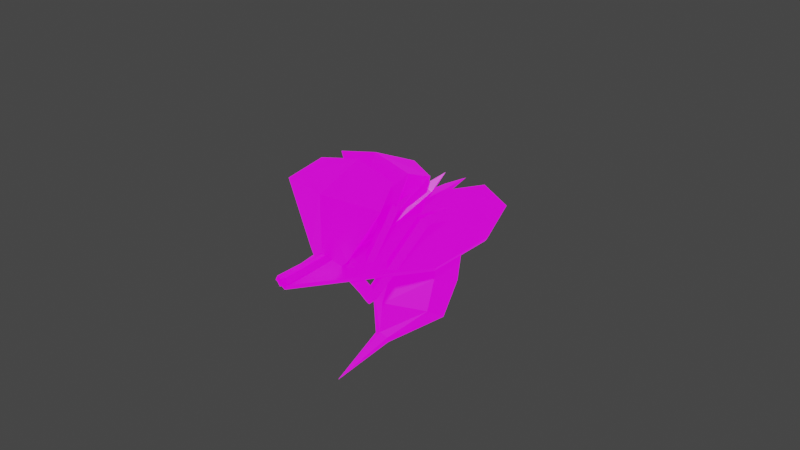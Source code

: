 # Source: wasp_anim.blend  (saved by Blender 3.1.7; exported with 4.5.12 LTS)
import bpy
from mathutils import Matrix  # noqa: F401  (used for matrix-valued properties, if any)

bpy.ops.wm.read_factory_settings(use_empty=True)
scene = bpy.context.scene
scene.name = 'Scene'

# ---- collections
col_collection = bpy.data.collections.new('Collection'); scene.collection.children.link(col_collection)

# ---- images (referenced by path relative to the original .blend; pixels are not part of the script)
import os
ASSET_DIR = os.environ.get("B2B_ASSET_DIR", "")  # directory of the original .blend (textures are referenced by path, not embedded)
HERE = os.path.dirname(os.path.abspath(__file__))  # packed textures are extracted next to this script under _unpacked/

def load_image(name, relpath, width, height, colorspace="sRGB"):
    """Load a texture the original file referenced (path relative to the .blend, or extracted next to this script)."""
    p = next((c for c in (os.path.join(HERE, relpath), os.path.join(ASSET_DIR, relpath)) if relpath and os.path.exists(c)), "")
    if p:
        img = bpy.data.images.load(p, check_existing=True)
        img.name = name
    else:  # same state as the original file: an image datablock whose file is absent (Cycles renders it pink)
        img = bpy.data.images.new(name, width, height)
        img.source = "FILE"
        img.filepath = "//" + (relpath or name)
    img.colorspace_settings.name = colorspace
    return img
img_wasp = load_image('wasp', 'wasp.png', 1024, 1024, 'sRGB')

# ---- materials (node trees are filled in below, after node groups)
mat_wasp = bpy.data.materials.new('wasp')
mat_wasp.alpha_threshold = 0.0
mat_wasp.use_transparent_shadow = False
mat_wasp.line_color = (0.0, 0.0, 0.0, 1.0)

# ---- material node trees
mat_wasp.use_nodes = True; mat_wasp.node_tree.nodes.clear()
_N = mat_wasp.node_tree.nodes; _L = mat_wasp.node_tree.links
n0 = _N.new('ShaderNodeOutputMaterial'); n0.name = 'Material Output'; n0.location = (300, 300)
n1 = _N.new('ShaderNodeBsdfPrincipled'); n1.name = 'Principled BSDF'; n1.location = (10, 300)
n1.distribution = 'GGX'
n1.subsurface_method = 'RANDOM_WALK_SKIN'
n1.inputs[0].default_value = (0.0, 0.0, 0.0, 1.0)
n1.inputs[2].default_value = 0.4
n1.inputs[3].default_value = 1.45
n1.inputs[28].default_value = 1.0
n2 = _N.new('ShaderNodeTexImage'); n2.name = 'Image Texture'; n2.location = (-280, -100)
n2.image = img_wasp
_L.new(n1.outputs[0], n0.inputs[0])
_L.new(n2.outputs[0], n1.inputs[27])
n0.is_active_output = True

# ---- world
world_world = bpy.data.worlds.new('World'); scene.world = world_world
world_world.use_nodes = True; world_world.node_tree.nodes.clear()
_N = world_world.node_tree.nodes; _L = world_world.node_tree.links
n0 = _N.new('ShaderNodeOutputWorld'); n0.name = 'World Output'; n0.location = (300, 300)
n1 = _N.new('ShaderNodeBackground'); n1.name = 'Background'; n1.location = (10, 300)
n1.inputs[0].default_value = (0.05088, 0.05088, 0.05088, 1.0)
_L.new(n1.outputs[0], n0.inputs[0])
n0.is_active_output = True
world_world.color = (0.05088, 0.05088, 0.05088)
world_world.use_sun_shadow = False
world_world.sun_shadow_jitter_overblur = 0.0

# ---- meshes
me_cube_001 = bpy.data.meshes.new('Cube.001')
me_cube_001.from_pydata([(0.1816, -0.2497, 0.192), (0.06774, -0.278, -0.005328), (0.1386, -0.143, 0.2375), (0.06987, -0.1872, 0.04469), (0.01539, -0.1153, 0.08271), (0.03037, -0.1137, 0.1258), (0.04684, -0.05515, 0.02367), (0.1309, -0.05934, 0.2342), (0.03238, 0.003656, 0.04869), (0.09445, 0.09508, 0.1607), (0.005689, 0.1483, -0.056), (0.006216, 0.1625, -0.04511), (-0.008241, -0.1905, 0.01646), (-0.008241, -0.3084, 0.2134), (-0.008241, -0.1324, 0.2702), (-0.008241, -0.3073, -0.08206), (-0.008241, -0.1169, 0.06193), (-0.008241, -0.1131, 0.1461), (-0.008241, -0.06287, -0.01889), (-0.008241, -0.05264, 0.2657), (-0.008241, -0.0006338, 0.01517), (-0.008241, 0.1395, 0.1719), (-0.008241, 0.1392, -0.06458), (-0.008241, 0.1744, -0.04063), (0.1209, 0.2446, -0.1318), (0.1093, 0.1262, -0.1099), (-0.008241, 0.3194, -0.1293), (-0.008241, 0.03414, -0.1188), (0.1246, 0.1401, -0.3763), (0.1132, 0.06416, -0.3238), (-0.008241, 0.17, -0.4703), (-0.008241, -0.02598, -0.2966), (0.01503, -0.02437, -0.443), (0.01792, -0.03104, -0.4207), (-0.008241, -0.02219, -0.4605), (-0.008241, -0.04049, -0.4046), (-0.008241, -0.2536, -0.486), (-0.008241, 0.01172, -0.2076), (-0.008241, 0.296, -0.2989), (0.1227, 0.2182, -0.2659), (0.1113, 0.1028, -0.2167), (-0.1981, -0.2497, 0.192), (-0.08423, -0.278, -0.005328), (-0.1551, -0.143, 0.2375), (-0.08635, -0.1872, 0.04469), (-0.03187, -0.1153, 0.08271), (-0.04685, -0.1137, 0.1258), (-0.06332, -0.05515, 0.02367), (-0.1474, -0.05934, 0.2342), (-0.04886, 0.003656, 0.04869), (-0.1109, 0.09508, 0.1607), (-0.02217, 0.1483, -0.056), (-0.0227, 0.1625, -0.04511), (-0.1373, 0.2446, -0.1318), (-0.1258, 0.1262, -0.1099), (-0.1411, 0.1401, -0.3763), (-0.1297, 0.06416, -0.3238), (-0.03151, -0.02437, -0.443), (-0.0344, -0.03104, -0.4207), (-0.1392, 0.2182, -0.2659), (-0.1278, 0.1028, -0.2167)], [], [(3, 2, 0, 1), (14, 2, 5, 17), (2, 3, 4, 5), (7, 6, 8, 9), (5, 4, 6, 7), (17, 5, 7, 19), (21, 9, 11, 23), (19, 7, 9, 21), (11, 10, 25, 24), (9, 8, 10, 11), (8, 20, 22, 10), (6, 18, 20, 8), (4, 16, 18, 6), (1, 0, 13, 15), (3, 1, 15, 12), (3, 12, 16, 4), (0, 2, 14, 13), (38, 39, 28, 30), (10, 22, 27, 25), (23, 11, 24, 26), (28, 29, 33, 32), (40, 37, 31, 29), (39, 40, 29, 28), (33, 35, 36), (30, 28, 32, 34), (29, 31, 35, 33), (25, 27, 37, 40), (32, 33, 36), (34, 32, 36), (24, 25, 40, 39), (26, 24, 39, 38), (44, 42, 41, 43), (14, 17, 46, 43), (43, 46, 45, 44), (48, 50, 49, 47), (46, 48, 47, 45), (17, 19, 48, 46), (21, 23, 52, 50), (19, 21, 50, 48), (52, 53, 54, 51), (50, 52, 51, 49), (49, 51, 22, 20), (47, 49, 20, 18), (45, 47, 18, 16), (42, 15, 13, 41), (44, 12, 15, 42), (44, 45, 16, 12), (41, 13, 14, 43), (38, 30, 55, 59), (51, 54, 27, 22), (23, 26, 53, 52), (55, 57, 58, 56), (60, 56, 31, 37), (59, 55, 56, 60), (58, 36, 35), (30, 34, 57, 55), (56, 58, 35, 31), (54, 60, 37, 27), (57, 36, 58), (34, 36, 57), (53, 59, 60, 54), (26, 38, 59, 53)])
_uv = me_cube_001.uv_layers.new(name='UVMap')
_uv.uv.foreach_set('vector', [0.9036, 0.7016, 0.8807, 0.5195, 0.9844, 0.5508, 0.9792, 0.752, 0.7489, 0.5322, 0.8807, 0.5195, 0.8194, 0.6439, 0.7816, 0.6374, 0.8807, 0.5195, 0.9036, 0.7016, 0.8196, 0.6839, 0.8194, 0.6439, 0.6895, 0.2869, 0.7589, 0.4454, 0.7102, 0.4566, 0.6084, 0.3928, 0.7859, 0.3588, 0.8002, 0.3906, 0.7589, 0.4454, 0.6895, 0.2869, 0.8119, 0.3379, 0.7859, 0.3588, 0.6895, 0.2869, 0.7874, 0.2386, 0.5319, 0.432, 0.6084, 0.3928, 0.6251, 0.5705, 0.6113, 0.576, 0.5938, 0.2345, 0.6895, 0.2869, 0.6084, 0.3928, 0.5232, 0.3816, 0.02878, 0.1648, 0.03932, 0.1503, 0.1749, 0.1595, 0.1634, 0.2798, 0.6084, 0.3928, 0.7102, 0.4566, 0.6382, 0.5742, 0.6251, 0.5705, 0.7102, 0.4566, 0.7278, 0.5008, 0.6506, 0.5815, 0.6382, 0.5742, 0.7589, 0.4454, 0.779, 0.495, 0.7278, 0.5008, 0.7102, 0.4566, 0.8002, 0.3906, 0.8173, 0.4075, 0.8, 0.4797, 0.7589, 0.4454, 0.4025, 0.6314, 0.1653, 0.6863, 0.2076, 0.4784, 0.5062, 0.5734, 0.9036, 0.7016, 0.9792, 0.752, 0.9844, 0.85, 0.8773, 0.7697, 0.9036, 0.7016, 0.8637, 0.7627, 0.8094, 0.7097, 0.8196, 0.6839, 0.1653, 0.6863, 0.04069, 0.6453, 0.01172, 0.4878, 0.2076, 0.4784, 0.3021, 0.4453, 0.2737, 0.292, 0.3713, 0.2626, 0.4735, 0.3928, 0.03932, 0.1503, 0.03719, 0.1316, 0.1232, 0.0191, 0.1749, 0.1595, 0.0112, 0.1729, 0.02878, 0.1648, 0.1634, 0.2798, 0.03144, 0.3496, 0.3713, 0.2626, 0.3416, 0.1745, 0.484, 0.08955, 0.504, 0.1018, 0.2583, 0.167, 0.2772, 0.01761, 0.343, 0.02078, 0.3416, 0.1745, 0.2737, 0.292, 0.2583, 0.167, 0.3416, 0.1745, 0.3713, 0.2626, 0.7501, 0.7211, 0.7278, 0.755, 0.4748, 0.6211, 0.5332, 0.2972, 0.3713, 0.2626, 0.504, 0.1018, 0.5332, 0.1049, 0.3416, 0.1745, 0.3751, 0.02448, 0.4788, 0.05771, 0.484, 0.08955, 0.1749, 0.1595, 0.2115, 0.01443, 0.2773, 0.01761, 0.2583, 0.167, 0.7599, 0.6933, 0.7501, 0.7211, 0.4748, 0.6211, 0.7647, 0.6569, 0.7599, 0.6933, 0.4748, 0.6211, 0.1634, 0.2798, 0.1749, 0.1595, 0.2583, 0.167, 0.2737, 0.292, 0.1299, 0.4253, 0.1634, 0.2798, 0.2737, 0.292, 0.2739, 0.4479, 0.9036, 0.7016, 0.9792, 0.752, 0.9844, 0.5508, 0.8807, 0.5195, 0.7489, 0.5322, 0.7816, 0.6374, 0.8194, 0.6439, 0.8807, 0.5195, 0.8807, 0.5195, 0.8194, 0.6439, 0.8196, 0.6839, 0.9036, 0.7016, 0.6895, 0.2869, 0.6084, 0.3928, 0.7102, 0.4566, 0.7589, 0.4454, 0.7859, 0.3588, 0.6895, 0.2869, 0.7589, 0.4454, 0.8002, 0.3906, 0.8119, 0.3379, 0.7874, 0.2386, 0.6895, 0.2869, 0.7859, 0.3588, 0.5319, 0.432, 0.6113, 0.576, 0.6251, 0.5705, 0.6084, 0.3928, 0.5938, 0.2345, 0.5232, 0.3816, 0.6084, 0.3928, 0.6895, 0.2869, 0.02878, 0.1648, 0.1634, 0.2798, 0.1749, 0.1595, 0.03932, 0.1503, 0.6084, 0.3928, 0.6251, 0.5705, 0.6382, 0.5742, 0.7102, 0.4566, 0.7102, 0.4566, 0.6382, 0.5742, 0.6506, 0.5815, 0.7278, 0.5008, 0.7589, 0.4454, 0.7102, 0.4566, 0.7278, 0.5008, 0.779, 0.495, 0.8002, 0.3906, 0.7589, 0.4454, 0.8, 0.4797, 0.8173, 0.4075, 0.4025, 0.6314, 0.5062, 0.5734, 0.2076, 0.4784, 0.1653, 0.6863, 0.9036, 0.7016, 0.8773, 0.7697, 0.9844, 0.85, 0.9792, 0.752, 0.9036, 0.7016, 0.8196, 0.6839, 0.8094, 0.7097, 0.8637, 0.7627, 0.1653, 0.6863, 0.2076, 0.4784, 0.01172, 0.4878, 0.04069, 0.6453, 0.3021, 0.4453, 0.4735, 0.3928, 0.3713, 0.2626, 0.2737, 0.292, 0.03932, 0.1503, 0.1749, 0.1595, 0.1232, 0.0191, 0.03719, 0.1316, 0.0112, 0.1729, 0.03144, 0.3496, 0.1634, 0.2798, 0.02878, 0.1648, 0.3713, 0.2626, 0.504, 0.1018, 0.484, 0.08955, 0.3416, 0.1745, 0.2583, 0.167, 0.3416, 0.1745, 0.343, 0.02078, 0.2772, 0.01761, 0.2737, 0.292, 0.3713, 0.2626, 0.3416, 0.1745, 0.2583, 0.167, 0.7501, 0.7211, 0.4748, 0.6211, 0.7278, 0.755, 0.5332, 0.2972, 0.5332, 0.1049, 0.504, 0.1018, 0.3713, 0.2626, 0.3416, 0.1745, 0.484, 0.08955, 0.4788, 0.05771, 0.3751, 0.02448, 0.1749, 0.1595, 0.2583, 0.167, 0.2773, 0.01761, 0.2115, 0.01443, 0.7599, 0.6933, 0.4748, 0.6211, 0.7501, 0.7211, 0.7647, 0.6569, 0.4748, 0.6211, 0.7599, 0.6933, 0.1634, 0.2798, 0.2737, 0.292, 0.2583, 0.167, 0.1749, 0.1595, 0.1299, 0.4253, 0.2739, 0.4479, 0.2737, 0.292, 0.1634, 0.2798])
me_cube_001.materials.append(mat_wasp)
me_cube_001.use_remesh_preserve_volume = False
me_cube_001.use_remesh_preserve_attributes = False
me_cube_001.use_mirror_vertex_groups = False
me_cube_001.update()
me_cube_007 = bpy.data.meshes.new('Cube.007')
me_cube_007.from_pydata([(0.05194, -0.276, 0.1845), (0.03594, -0.2552, 0.2177), (0.08555, -0.2502, 0.1845), (0.06954, -0.2294, 0.2177), (0.1045, -0.3386, 0.3191), (0.09264, -0.3232, 0.3498), (0.1323, -0.3172, 0.3191), (0.1205, -0.3018, 0.3498), (0.2088, -0.4756, 0.3806), (0.197, -0.4602, 0.4113), (0.2367, -0.4542, 0.3806), (0.2248, -0.4388, 0.4113), (0.2697, -0.5277, 0.3981)], [], [(1, 0, 4, 5), (0, 2, 6, 4), (3, 1, 5, 7), (2, 3, 7, 6), (6, 7, 11, 10), (5, 4, 8, 9), (4, 6, 10, 8), (7, 5, 9, 11), (9, 8, 12), (8, 10, 12), (11, 9, 12), (10, 11, 12)])
_uv = me_cube_007.uv_layers.new(name='UVMap')
_uv.uv.foreach_set('vector', [0.06261, 0.46, 0.03727, 0.4683, 0.04125, 0.3693, 0.06213, 0.3599, 0.03727, 0.4683, 0.01066, 0.4666, 0.01917, 0.3679, 0.04125, 0.3693, 0.08926, 0.4593, 0.06261, 0.46, 0.06213, 0.3599, 0.08424, 0.3593, 0.115, 0.4661, 0.08926, 0.4593, 0.08424, 0.3593, 0.1056, 0.3675, 0.5119, 0.4315, 0.5187, 0.4538, 0.4146, 0.4605, 0.4054, 0.4418, 0.5199, 0.4765, 0.516, 0.4976, 0.4087, 0.5019, 0.412, 0.4808, 0.516, 0.4976, 0.5169, 0.5183, 0.4091, 0.5226, 0.4087, 0.5019, 0.5187, 0.4538, 0.5199, 0.4765, 0.412, 0.4808, 0.4146, 0.4605, 0.412, 0.4808, 0.4087, 0.5019, 0.3616, 0.5114, 0.4087, 0.5019, 0.4091, 0.5226, 0.3616, 0.5114, 0.4146, 0.4605, 0.412, 0.4808, 0.3556, 0.4547, 0.4054, 0.4418, 0.4146, 0.4605, 0.3556, 0.4547])
me_cube_007.materials.append(mat_wasp)
me_cube_007.use_remesh_preserve_volume = False
me_cube_007.use_remesh_preserve_attributes = False
me_cube_007.use_mirror_vertex_groups = False
me_cube_007.update()
me_cube_008 = bpy.data.meshes.new('Cube.008')
me_cube_008.from_pydata([(0.02139, -0.06072, 0.01701), (0.01662, -0.06078, 0.05306), (0.02131, -0.03002, 0.01707), (0.01653, -0.03009, 0.05312), (0.114, -0.05794, 0.06758), (0.09611, -0.05799, 0.09432), (0.1139, -0.03247, 0.06758), (0.09602, -0.03252, 0.09432), (0.1348, -0.05787, 0.08847), (0.119, -0.05792, 0.1084), (0.1347, -0.0324, 0.08847), (0.1189, -0.03245, 0.1084), (0.1635, -0.05777, -0.1454), (0.1634, -0.0323, -0.1454), (0.1877, -0.05768, -0.1263), (0.1876, -0.03222, -0.1263), (0.2328, -0.04488, -0.1997)], [], [(1, 0, 4, 5), (6, 7, 11, 10), (0, 2, 6, 4), (3, 1, 5, 7), (2, 3, 7, 6), (10, 11, 9, 8), (5, 4, 8, 9), (10, 8, 14, 15), (7, 5, 9, 11), (14, 12, 16), (8, 4, 12, 14), (4, 6, 13, 12), (6, 10, 15, 13), (15, 14, 16), (13, 15, 16), (12, 13, 16)])
_uv = me_cube_008.uv_layers.new(name='UVMap')
_uv.uv.foreach_set('vector', [0.7069, 0.1898, 0.6491, 0.2024, 0.6637, 0.03938, 0.7119, 0.02333, 0.9909, 0.4144, 0.9958, 0.4532, 0.9578, 0.4637, 0.9557, 0.4295, 0.6491, 0.2024, 0.5903, 0.1953, 0.615, 0.03348, 0.6637, 0.03938, 0.7661, 0.1898, 0.7069, 0.1898, 0.7119, 0.02333, 0.761, 0.02333, 0.8239, 0.2024, 0.7661, 0.1898, 0.761, 0.02333, 0.8092, 0.03938, 0.9557, 0.4295, 0.9578, 0.4637, 0.9208, 0.4631, 0.9236, 0.43, 0.8842, 0.4528, 0.8887, 0.4152, 0.9236, 0.43, 0.9208, 0.4631, 0.9557, 0.4295, 0.9236, 0.43, 0.9189, 0.1288, 0.9558, 0.1255, 0.9572, 0.5024, 0.9201, 0.5018, 0.9208, 0.4631, 0.9578, 0.4637, 0.9189, 0.1288, 0.8799, 0.1188, 0.9174, 0.00539, 0.9236, 0.43, 0.8887, 0.4152, 0.8799, 0.1188, 0.9189, 0.1288, 0.8887, 0.4152, 0.8486, 0.416, 0.8457, 0.1106, 0.8799, 0.1188, 0.9909, 0.4144, 0.9557, 0.4295, 0.9558, 0.1255, 0.9958, 0.1071, 0.9558, 0.1255, 0.9189, 0.1288, 0.9174, 0.00539, 0.9958, 0.1071, 0.9558, 0.1255, 0.9174, 0.00539, 0.8799, 0.1188, 0.8457, 0.1106, 0.9174, 0.00539])
me_cube_008.materials.append(mat_wasp)
me_cube_008.use_remesh_preserve_volume = False
me_cube_008.use_remesh_preserve_attributes = False
me_cube_008.use_mirror_vertex_groups = False
me_cube_008.update()
me_cube_009 = bpy.data.meshes.new('Cube.009')
me_cube_009.from_pydata([(0.1852, -0.06246, 0.1404), (0.1864, -0.06174, 0.1612), (0.16, -0.02843, 0.1405), (0.1611, -0.02771, 0.1613), (0.5884, 0.2395, 0.1427), (0.5884, 0.2394, 0.1606), (0.4481, 0.4213, 0.1427), (0.4481, 0.4212, 0.1606), (0.809, 0.404, 0.1606), (0.809, 0.4041, 0.1427), (0.8654, 0.6469, 0.1517), (0.9276, 0.557, 0.1517), (0.6687, 0.5859, 0.1606), (0.6687, 0.586, 0.1427)], [], [(1, 0, 4, 5), (8, 9, 11), (0, 2, 6, 4), (3, 1, 5, 7), (2, 3, 7, 6), (5, 4, 9, 8), (6, 7, 12, 13), (13, 12, 10), (9, 13, 10, 11), (4, 6, 13, 9), (7, 5, 8, 12), (12, 8, 11, 10)])
_uv = me_cube_009.uv_layers.new(name='UVMap')
_uv.uv.foreach_set('vector', [0.9703, 0.9503, 0.9718, 0.992, 0.476, 0.9894, 0.476, 0.9536, 0.2051, 0.9559, 0.1926, 0.9894, 0.02024, 0.9066, 0.9698, 0.9503, 0.9696, 0.9085, 0.4798, 0.7294, 0.4765, 0.9559, 0.9698, 0.9087, 0.9703, 0.9503, 0.476, 0.9536, 0.4777, 0.7276, 0.9852, 0.8699, 0.9698, 0.9087, 0.4777, 0.7276, 0.4899, 0.694, 0.476, 0.9536, 0.4762, 0.9894, 0.2053, 0.9916, 0.2051, 0.9559, 0.4773, 0.6918, 0.4777, 0.7276, 0.2068, 0.7298, 0.2065, 0.6941, 0.1917, 0.6974, 0.2068, 0.7298, 0.01558, 0.7991, 0.205, 0.9563, 0.2083, 0.7298, 0.01626, 0.7979, 0.02017, 0.9057, 0.4765, 0.9559, 0.4798, 0.7294, 0.2083, 0.7298, 0.205, 0.9563, 0.4777, 0.7276, 0.476, 0.9536, 0.2051, 0.9559, 0.2068, 0.7298, 0.2068, 0.7298, 0.2051, 0.9559, 0.02024, 0.9066, 0.01558, 0.7991])
me_cube_009.materials.append(mat_wasp)
me_cube_009.use_remesh_preserve_volume = False
me_cube_009.use_remesh_preserve_attributes = False
me_cube_009.use_mirror_vertex_groups = False
me_cube_009.update()
me_cube_012 = bpy.data.meshes.new('Cube.012')
me_cube_012.from_pydata([(0.01364, -0.08985, 0.01117), (0.009132, -0.08826, 0.04722), (0.02417, -0.06102, 0.01123), (0.01966, -0.05943, 0.04729), (0.1015, -0.1193, 0.06174), (0.08468, -0.1131, 0.08848), (0.1102, -0.09534, 0.06174), (0.09341, -0.0892, 0.08848), (0.121, -0.1264, 0.08263), (0.1061, -0.121, 0.1026), (0.1297, -0.1024, 0.08263), (0.1149, -0.09703, 0.1026), (0.148, -0.1362, -0.1513), (0.1567, -0.1123, -0.1513), (0.1707, -0.1445, -0.1321), (0.1794, -0.1206, -0.1321), (0.2175, -0.1481, -0.2056)], [], [(1, 0, 4, 5), (6, 7, 11, 10), (0, 2, 6, 4), (3, 1, 5, 7), (2, 3, 7, 6), (10, 11, 9, 8), (5, 4, 8, 9), (10, 8, 14, 15), (7, 5, 9, 11), (14, 12, 16), (8, 4, 12, 14), (4, 6, 13, 12), (6, 10, 15, 13), (15, 14, 16), (13, 15, 16), (12, 13, 16)])
_uv = me_cube_012.uv_layers.new(name='UVMap')
_uv.uv.foreach_set('vector', [0.7069, 0.1898, 0.6491, 0.2024, 0.6637, 0.03938, 0.7119, 0.02333, 0.9909, 0.4144, 0.9958, 0.4532, 0.9578, 0.4637, 0.9557, 0.4295, 0.6491, 0.2024, 0.5903, 0.1953, 0.615, 0.03348, 0.6637, 0.03938, 0.7661, 0.1898, 0.7069, 0.1898, 0.7119, 0.02333, 0.761, 0.02333, 0.8239, 0.2024, 0.7661, 0.1898, 0.761, 0.02333, 0.8092, 0.03938, 0.9557, 0.4295, 0.9578, 0.4637, 0.9208, 0.4631, 0.9236, 0.43, 0.8842, 0.4528, 0.8887, 0.4152, 0.9236, 0.43, 0.9208, 0.4631, 0.9557, 0.4295, 0.9236, 0.43, 0.9189, 0.1288, 0.9558, 0.1255, 0.9572, 0.5024, 0.9201, 0.5018, 0.9208, 0.4631, 0.9578, 0.4637, 0.9189, 0.1288, 0.8799, 0.1188, 0.9174, 0.00539, 0.9236, 0.43, 0.8887, 0.4152, 0.8799, 0.1188, 0.9189, 0.1288, 0.8887, 0.4152, 0.8486, 0.416, 0.8457, 0.1106, 0.8799, 0.1188, 0.9909, 0.4144, 0.9557, 0.4295, 0.9558, 0.1255, 0.9958, 0.1071, 0.9558, 0.1255, 0.9189, 0.1288, 0.9174, 0.00539, 0.9958, 0.1071, 0.9558, 0.1255, 0.9174, 0.00539, 0.8799, 0.1188, 0.8457, 0.1106, 0.9174, 0.00539])
me_cube_012.materials.append(mat_wasp)
me_cube_012.use_remesh_preserve_volume = False
me_cube_012.use_remesh_preserve_attributes = False
me_cube_012.use_mirror_vertex_groups = False
me_cube_012.update()
me_cube_013 = bpy.data.meshes.new('Cube.013')
me_cube_013.from_pydata([(0.05398, -0.01699, 0.03537), (0.04906, -0.02011, 0.07932), (0.03427, 0.01481, 0.03544), (0.02935, 0.01169, 0.0794), (0.1484, 0.0451, 0.09702), (0.1298, 0.0336, 0.1296), (0.132, 0.07148, 0.09702), (0.1134, 0.05998, 0.1296), (0.1698, 0.05844, 0.1225), (0.1535, 0.04828, 0.1468), (0.1535, 0.08482, 0.1225), (0.1371, 0.07465, 0.1468), (0.1996, 0.0769, -0.1627), (0.1832, 0.1033, -0.1627), (0.2247, 0.09246, -0.1393), (0.2083, 0.1188, -0.1393), (0.2633, 0.1346, -0.2289)], [], [(1, 0, 4, 5), (6, 7, 11, 10), (0, 2, 6, 4), (3, 1, 5, 7), (2, 3, 7, 6), (10, 11, 9, 8), (5, 4, 8, 9), (10, 8, 14, 15), (7, 5, 9, 11), (14, 12, 16), (8, 4, 12, 14), (4, 6, 13, 12), (6, 10, 15, 13), (15, 14, 16), (13, 15, 16), (12, 13, 16)])
_uv = me_cube_013.uv_layers.new(name='UVMap')
_uv.uv.foreach_set('vector', [0.7069, 0.1898, 0.6491, 0.2024, 0.6637, 0.03938, 0.7119, 0.02333, 0.9909, 0.4144, 0.9958, 0.4532, 0.9578, 0.4637, 0.9557, 0.4295, 0.6491, 0.2024, 0.5903, 0.1953, 0.615, 0.03348, 0.6637, 0.03938, 0.7661, 0.1898, 0.7069, 0.1898, 0.7119, 0.02333, 0.761, 0.02333, 0.8239, 0.2024, 0.7661, 0.1898, 0.761, 0.02333, 0.8092, 0.03938, 0.9557, 0.4295, 0.9578, 0.4637, 0.9208, 0.4631, 0.9236, 0.43, 0.8842, 0.4528, 0.8887, 0.4152, 0.9236, 0.43, 0.9208, 0.4631, 0.9557, 0.4295, 0.9236, 0.43, 0.9189, 0.1288, 0.9558, 0.1255, 0.9572, 0.5024, 0.9201, 0.5018, 0.9208, 0.4631, 0.9578, 0.4637, 0.9189, 0.1288, 0.8799, 0.1188, 0.9174, 0.00539, 0.9236, 0.43, 0.8887, 0.4152, 0.8799, 0.1188, 0.9189, 0.1288, 0.8887, 0.4152, 0.8486, 0.416, 0.8457, 0.1106, 0.8799, 0.1188, 0.9909, 0.4144, 0.9557, 0.4295, 0.9558, 0.1255, 0.9958, 0.1071, 0.9558, 0.1255, 0.9189, 0.1288, 0.9174, 0.00539, 0.9958, 0.1071, 0.9558, 0.1255, 0.9174, 0.00539, 0.8799, 0.1188, 0.8457, 0.1106, 0.9174, 0.00539])
me_cube_013.materials.append(mat_wasp)
me_cube_013.use_remesh_preserve_volume = False
me_cube_013.use_remesh_preserve_attributes = False
me_cube_013.use_mirror_vertex_groups = False
me_cube_013.update()
me_cube_014 = bpy.data.meshes.new('Cube.014')
me_cube_014.from_pydata([(-0.07148, -0.2754, 0.182), (-0.05548, -0.2546, 0.2152), (-0.1051, -0.2497, 0.182), (-0.08908, -0.2288, 0.2152), (-0.124, -0.3381, 0.3166), (-0.1122, -0.3226, 0.3473), (-0.1519, -0.3167, 0.3166), (-0.1401, -0.3012, 0.3473), (-0.2283, -0.475, 0.378), (-0.2165, -0.4596, 0.4088), (-0.2562, -0.4536, 0.378), (-0.2444, -0.4382, 0.4088), (-0.2892, -0.5271, 0.3956)], [], [(1, 5, 4, 0), (0, 4, 6, 2), (3, 7, 5, 1), (2, 6, 7, 3), (6, 10, 11, 7), (5, 9, 8, 4), (4, 8, 10, 6), (7, 11, 9, 5), (9, 12, 8), (8, 12, 10), (11, 12, 9), (10, 12, 11)])
_uv = me_cube_014.uv_layers.new(name='UVMap')
_uv.uv.foreach_set('vector', [0.06261, 0.46, 0.06213, 0.3599, 0.04125, 0.3693, 0.03727, 0.4683, 0.03727, 0.4683, 0.04125, 0.3693, 0.01917, 0.3679, 0.01066, 0.4666, 0.08926, 0.4593, 0.08424, 0.3593, 0.06213, 0.3599, 0.06261, 0.46, 0.115, 0.4661, 0.1056, 0.3675, 0.08424, 0.3593, 0.08926, 0.4593, 0.5119, 0.4315, 0.4054, 0.4418, 0.4146, 0.4605, 0.5187, 0.4538, 0.5199, 0.4765, 0.412, 0.4808, 0.4087, 0.5019, 0.516, 0.4976, 0.516, 0.4976, 0.4087, 0.5019, 0.4091, 0.5226, 0.5169, 0.5183, 0.5187, 0.4538, 0.4146, 0.4605, 0.412, 0.4808, 0.5199, 0.4765, 0.412, 0.4808, 0.3616, 0.5114, 0.4087, 0.5019, 0.4087, 0.5019, 0.3616, 0.5114, 0.4091, 0.5226, 0.4146, 0.4605, 0.3556, 0.4547, 0.412, 0.4808, 0.4054, 0.4418, 0.3556, 0.4547, 0.4146, 0.4605])
me_cube_014.materials.append(mat_wasp)
me_cube_014.use_remesh_preserve_volume = False
me_cube_014.use_remesh_preserve_attributes = False
me_cube_014.use_mirror_vertex_groups = False
me_cube_014.update()
me_cube_016 = bpy.data.meshes.new('Cube.016')
me_cube_016.from_pydata([(-0.2034, -0.05968, 0.1332), (-0.2045, -0.05896, 0.154), (-0.1782, -0.02565, 0.1333), (-0.1793, -0.02493, 0.1541), (-0.6066, 0.2423, 0.1355), (-0.6066, 0.2422, 0.1534), (-0.4663, 0.4241, 0.1356), (-0.4663, 0.424, 0.1534), (-0.8272, 0.4068, 0.1534), (-0.8272, 0.4069, 0.1355), (-0.8835, 0.6496, 0.1445), (-0.9458, 0.5597, 0.1445), (-0.6869, 0.5886, 0.1534), (-0.6869, 0.5887, 0.1356)], [], [(1, 5, 4, 0), (8, 11, 9), (0, 4, 6, 2), (3, 7, 5, 1), (2, 6, 7, 3), (5, 8, 9, 4), (6, 13, 12, 7), (13, 10, 12), (9, 11, 10, 13), (4, 9, 13, 6), (7, 12, 8, 5), (12, 10, 11, 8)])
_uv = me_cube_016.uv_layers.new(name='UVMap')
_uv.uv.foreach_set('vector', [0.9703, 0.9503, 0.476, 0.9536, 0.476, 0.9894, 0.9718, 0.992, 0.2051, 0.9559, 0.02024, 0.9066, 0.1926, 0.9894, 0.9698, 0.9503, 0.4765, 0.9559, 0.4798, 0.7294, 0.9696, 0.9085, 0.9698, 0.9087, 0.4777, 0.7276, 0.476, 0.9536, 0.9703, 0.9503, 0.9852, 0.8699, 0.4899, 0.694, 0.4777, 0.7276, 0.9698, 0.9087, 0.476, 0.9536, 0.2051, 0.9559, 0.2053, 0.9916, 0.4762, 0.9894, 0.4773, 0.6918, 0.2065, 0.6941, 0.2068, 0.7298, 0.4777, 0.7276, 0.1917, 0.6974, 0.01558, 0.7991, 0.2068, 0.7298, 0.205, 0.9563, 0.02017, 0.9057, 0.01626, 0.7979, 0.2083, 0.7298, 0.4765, 0.9559, 0.205, 0.9563, 0.2083, 0.7298, 0.4798, 0.7294, 0.4777, 0.7276, 0.2068, 0.7298, 0.2051, 0.9559, 0.476, 0.9536, 0.2068, 0.7298, 0.01558, 0.7991, 0.02024, 0.9066, 0.2051, 0.9559])
me_cube_016.materials.append(mat_wasp)
me_cube_016.use_remesh_preserve_volume = False
me_cube_016.use_remesh_preserve_attributes = False
me_cube_016.use_mirror_vertex_groups = False
me_cube_016.update()
me_cube_017 = bpy.data.meshes.new('Cube.017')
me_cube_017.from_pydata([(-0.0299, -0.08927, 0.01689), (-0.0254, -0.08768, 0.05295), (-0.04043, -0.06044, 0.01695), (-0.03593, -0.05885, 0.05301), (-0.1178, -0.1187, 0.06746), (-0.1009, -0.1125, 0.0942), (-0.1265, -0.09476, 0.06746), (-0.1097, -0.08861, 0.0942), (-0.1373, -0.1258, 0.08835), (-0.1224, -0.1204, 0.1083), (-0.146, -0.1019, 0.08835), (-0.1311, -0.09645, 0.1083), (-0.1642, -0.1356, -0.1455), (-0.173, -0.1117, -0.1455), (-0.187, -0.1439, -0.1264), (-0.1957, -0.12, -0.1264), (-0.2337, -0.1475, -0.1998)], [], [(1, 5, 4, 0), (6, 10, 11, 7), (0, 4, 6, 2), (3, 7, 5, 1), (2, 6, 7, 3), (10, 8, 9, 11), (5, 9, 8, 4), (10, 15, 14, 8), (7, 11, 9, 5), (14, 16, 12), (8, 14, 12, 4), (4, 12, 13, 6), (6, 13, 15, 10), (15, 16, 14), (13, 16, 15), (12, 16, 13)])
_uv = me_cube_017.uv_layers.new(name='UVMap')
_uv.uv.foreach_set('vector', [0.7069, 0.1898, 0.7119, 0.02333, 0.6637, 0.03938, 0.6491, 0.2024, 0.9909, 0.4144, 0.9557, 0.4295, 0.9578, 0.4637, 0.9958, 0.4532, 0.6491, 0.2024, 0.6637, 0.03938, 0.615, 0.03348, 0.5903, 0.1953, 0.7661, 0.1898, 0.761, 0.02333, 0.7119, 0.02333, 0.7069, 0.1898, 0.8239, 0.2024, 0.8092, 0.03938, 0.761, 0.02333, 0.7661, 0.1898, 0.9557, 0.4295, 0.9236, 0.43, 0.9208, 0.4631, 0.9578, 0.4637, 0.8842, 0.4528, 0.9208, 0.4631, 0.9236, 0.43, 0.8887, 0.4152, 0.9557, 0.4295, 0.9558, 0.1255, 0.9189, 0.1288, 0.9236, 0.43, 0.9572, 0.5024, 0.9578, 0.4637, 0.9208, 0.4631, 0.9201, 0.5018, 0.9189, 0.1288, 0.9174, 0.00539, 0.8799, 0.1188, 0.9236, 0.43, 0.9189, 0.1288, 0.8799, 0.1188, 0.8887, 0.4152, 0.8887, 0.4152, 0.8799, 0.1188, 0.8457, 0.1106, 0.8486, 0.416, 0.9909, 0.4144, 0.9958, 0.1071, 0.9558, 0.1255, 0.9557, 0.4295, 0.9558, 0.1255, 0.9174, 0.00539, 0.9189, 0.1288, 0.9958, 0.1071, 0.9174, 0.00539, 0.9558, 0.1255, 0.8799, 0.1188, 0.9174, 0.00539, 0.8457, 0.1106])
me_cube_017.materials.append(mat_wasp)
me_cube_017.use_remesh_preserve_volume = False
me_cube_017.use_remesh_preserve_attributes = False
me_cube_017.use_mirror_vertex_groups = False
me_cube_017.update()
me_cube_018 = bpy.data.meshes.new('Cube.018')
me_cube_018.from_pydata([(-0.07024, -0.01641, 0.04109), (-0.06533, -0.01953, 0.08504), (-0.05053, 0.0154, 0.04117), (-0.04562, 0.01227, 0.08512), (-0.1646, 0.04568, 0.1027), (-0.1461, 0.03418, 0.1353), (-0.1482, 0.07206, 0.1027), (-0.1297, 0.06056, 0.1353), (-0.1861, 0.05902, 0.1282), (-0.1697, 0.04886, 0.1525), (-0.1697, 0.0854, 0.1282), (-0.1534, 0.07524, 0.1525), (-0.2159, 0.07748, -0.1569), (-0.1995, 0.1039, -0.1569), (-0.2409, 0.09304, -0.1336), (-0.2245, 0.1194, -0.1336), (-0.2796, 0.1352, -0.2231)], [], [(1, 5, 4, 0), (6, 10, 11, 7), (0, 4, 6, 2), (3, 7, 5, 1), (2, 6, 7, 3), (10, 8, 9, 11), (5, 9, 8, 4), (10, 15, 14, 8), (7, 11, 9, 5), (14, 16, 12), (8, 14, 12, 4), (4, 12, 13, 6), (6, 13, 15, 10), (15, 16, 14), (13, 16, 15), (12, 16, 13)])
_uv = me_cube_018.uv_layers.new(name='UVMap')
_uv.uv.foreach_set('vector', [0.7069, 0.1898, 0.7119, 0.02333, 0.6637, 0.03938, 0.6491, 0.2024, 0.9909, 0.4144, 0.9557, 0.4295, 0.9578, 0.4637, 0.9958, 0.4532, 0.6491, 0.2024, 0.6637, 0.03938, 0.615, 0.03348, 0.5903, 0.1953, 0.7661, 0.1898, 0.761, 0.02333, 0.7119, 0.02333, 0.7069, 0.1898, 0.8239, 0.2024, 0.8092, 0.03938, 0.761, 0.02333, 0.7661, 0.1898, 0.9557, 0.4295, 0.9236, 0.43, 0.9208, 0.4631, 0.9578, 0.4637, 0.8842, 0.4528, 0.9208, 0.4631, 0.9236, 0.43, 0.8887, 0.4152, 0.9557, 0.4295, 0.9558, 0.1255, 0.9189, 0.1288, 0.9236, 0.43, 0.9572, 0.5024, 0.9578, 0.4637, 0.9208, 0.4631, 0.9201, 0.5018, 0.9189, 0.1288, 0.9174, 0.00539, 0.8799, 0.1188, 0.9236, 0.43, 0.9189, 0.1288, 0.8799, 0.1188, 0.8887, 0.4152, 0.8887, 0.4152, 0.8799, 0.1188, 0.8457, 0.1106, 0.8486, 0.416, 0.9909, 0.4144, 0.9958, 0.1071, 0.9558, 0.1255, 0.9557, 0.4295, 0.9558, 0.1255, 0.9174, 0.00539, 0.9189, 0.1288, 0.9958, 0.1071, 0.9174, 0.00539, 0.9558, 0.1255, 0.8799, 0.1188, 0.9174, 0.00539, 0.8457, 0.1106])
me_cube_018.materials.append(mat_wasp)
me_cube_018.use_remesh_preserve_volume = False
me_cube_018.use_remesh_preserve_attributes = False
me_cube_018.use_mirror_vertex_groups = False
me_cube_018.update()
me_cube_015 = bpy.data.meshes.new('Cube.015')
me_cube_015.from_pydata([(-0.03766, -0.06013, 0.02273), (-0.03288, -0.0602, 0.05879), (-0.03757, -0.02944, 0.02279), (-0.03279, -0.02951, 0.05885), (-0.1303, -0.05736, 0.0733), (-0.1124, -0.0574, 0.1), (-0.1302, -0.03189, 0.0733), (-0.1123, -0.03194, 0.1), (-0.151, -0.05728, 0.09419), (-0.1352, -0.05734, 0.1142), (-0.1509, -0.03182, 0.09419), (-0.1351, -0.03187, 0.1142), (-0.1797, -0.05718, -0.1397), (-0.1797, -0.03172, -0.1397), (-0.2039, -0.0571, -0.1205), (-0.2039, -0.03163, -0.1205), (-0.249, -0.0443, -0.194)], [], [(1, 5, 4, 0), (6, 10, 11, 7), (0, 4, 6, 2), (3, 7, 5, 1), (2, 6, 7, 3), (10, 8, 9, 11), (5, 9, 8, 4), (10, 15, 14, 8), (7, 11, 9, 5), (14, 16, 12), (8, 14, 12, 4), (4, 12, 13, 6), (6, 13, 15, 10), (15, 16, 14), (13, 16, 15), (12, 16, 13)])
_uv = me_cube_015.uv_layers.new(name='UVMap')
_uv.uv.foreach_set('vector', [0.7069, 0.1898, 0.7119, 0.02333, 0.6637, 0.03938, 0.6491, 0.2024, 0.9909, 0.4144, 0.9557, 0.4295, 0.9578, 0.4637, 0.9958, 0.4532, 0.6491, 0.2024, 0.6637, 0.03938, 0.615, 0.03348, 0.5903, 0.1953, 0.7661, 0.1898, 0.761, 0.02333, 0.7119, 0.02333, 0.7069, 0.1898, 0.8239, 0.2024, 0.8092, 0.03938, 0.761, 0.02333, 0.7661, 0.1898, 0.9557, 0.4295, 0.9236, 0.43, 0.9208, 0.4631, 0.9578, 0.4637, 0.8842, 0.4528, 0.9208, 0.4631, 0.9236, 0.43, 0.8887, 0.4152, 0.9557, 0.4295, 0.9558, 0.1255, 0.9189, 0.1288, 0.9236, 0.43, 0.9572, 0.5024, 0.9578, 0.4637, 0.9208, 0.4631, 0.9201, 0.5018, 0.9189, 0.1288, 0.9174, 0.00539, 0.8799, 0.1188, 0.9236, 0.43, 0.9189, 0.1288, 0.8799, 0.1188, 0.8887, 0.4152, 0.8887, 0.4152, 0.8799, 0.1188, 0.8457, 0.1106, 0.8486, 0.416, 0.9909, 0.4144, 0.9958, 0.1071, 0.9558, 0.1255, 0.9557, 0.4295, 0.9558, 0.1255, 0.9174, 0.00539, 0.9189, 0.1288, 0.9958, 0.1071, 0.9174, 0.00539, 0.9558, 0.1255, 0.8799, 0.1188, 0.9174, 0.00539, 0.8457, 0.1106])
me_cube_015.materials.append(mat_wasp)
me_cube_015.use_remesh_preserve_volume = False
me_cube_015.use_remesh_preserve_attributes = False
me_cube_015.use_mirror_vertex_groups = False
me_cube_015.update()
arm_wasp = bpy.data.armatures.new('wasp')  # bones are not reproduced

# ---- objects
ob_body = bpy.data.objects.new('body', me_cube_001)
ob_antelnna_mesh_l = bpy.data.objects.new('antelnna_mesh_L', me_cube_007)
ob_leg2_mesh_l = bpy.data.objects.new('leg2_mesh_L', me_cube_008)
ob_wing_mesh_l = bpy.data.objects.new('wing_mesh_L', me_cube_009)
ob_leg1_mesh_l = bpy.data.objects.new('leg1_mesh_L', me_cube_012)
ob_leg3_mesh_l = bpy.data.objects.new('leg3_mesh_L', me_cube_013)
ob_antelnna_mesh_r = bpy.data.objects.new('antelnna_mesh_R', me_cube_014)
ob_wing_mesh_r = bpy.data.objects.new('wing_mesh_R', me_cube_016)
ob_leg1_mesh_r = bpy.data.objects.new('leg1_mesh_R', me_cube_017)
ob_leg3_mesh_r = bpy.data.objects.new('leg3_mesh_R', me_cube_018)
ob_wasp = bpy.data.objects.new('wasp', arm_wasp)
ob_leg2_mesh_r = bpy.data.objects.new('leg2_mesh_R', me_cube_015)

# ---- transforms, parenting, visibility, modifiers, constraints
ob_body.parent = ob_wasp
ob_body.location = (0.0, 0.0, 0.0)
ob_body.lock_rotations_4d = False
ob_body.empty_display_type = 'ARROWS'
ob_body.lineart.crease_threshold = 0.0
_vg = ob_body.vertex_groups.new(name='thorax_top')
for _i, _w in zip([1, 3, 4, 5, 7, 8, 9, 12, 14, 15, 16, 17, 18, 19, 20, 21, 42, 44, 45, 46, 48, 49, 50], [0.07042, 0.1473, 0.7235, 0.1875, 0.02129, 0.8419, 0.4853, 0.1448, 0.1377, 0.08333, 0.3568, 0.7525, 0.08118, 0.2106, 0.3272, 0.456, 0.07042, 0.1473, 0.7235, 0.1875, 0.02129, 0.8419, 0.4853]): _vg.add([_i], _w, 'REPLACE')
_vg = ob_body.vertex_groups.new(name='head')
for _i, _w in zip([0, 1, 2, 3, 4, 5, 7, 12, 13, 14, 15, 16, 17, 18, 19, 41, 42, 43, 44, 45, 46, 48], [0.3306, 0.8599, 0.4063, 0.7621, 0.2347, 0.7411, 0.005349, 0.7815, 0.9676, 0.7365, 0.8502, 0.5178, 0.1921, 0.1075, 0.03991, 0.3306, 0.8599, 0.4063, 0.7621, 0.2347, 0.7411, 0.005349]): _vg.add([_i], _w, 'REPLACE')
_vg = ob_body.vertex_groups.new(name='antenna_L')
for _i, _w in zip([0, 1, 2, 3, 12, 13, 14, 15, 44, 45, 46], [0.003235, 0.05873, 0.005686, 0.0741, 0.02763, 0.001878, 0.115, 0.0461, 0.0, 0.0, 0.0]): _vg.add([_i], _w, 'REPLACE')
_vg = ob_body.vertex_groups.new(name='antenna_R')
for _i, _w in zip([3, 4, 5, 16, 17, 41, 42, 43, 44], [0.0, 0.0, 0.0, 0.0, 0.0, 0.003235, 0.05873, 0.005686, 0.0741]): _vg.add([_i], _w, 'REPLACE')
_vg = ob_body.vertex_groups.new(name='wing_L')
for _i, _w in zip([7, 9, 19, 21], [0.623, 0.06732, 0.09567, 0.003572]): _vg.add([_i], _w, 'REPLACE')
_vg = ob_body.vertex_groups.new(name='legs_L')
for _i, _w in zip([4, 6, 8, 16, 18, 20, 49], [0.03249, 0.9897, 0.07623, 0.05303, 0.00558, 0.1054, 0.01811]): _vg.add([_i], _w, 'REPLACE')
_vg = ob_body.vertex_groups.new(name='wing_R')
for _i, _w in zip([19, 48, 50], [0.0007737, 0.623, 0.06732]): _vg.add([_i], _w, 'REPLACE')
_vg = ob_body.vertex_groups.new(name='legs_R')
for _i, _w in zip([8, 16, 18, 20, 45, 47, 49], [0.01811, 0.06671, 0.3082, 0.4383, 0.03249, 0.9897, 0.07623]): _vg.add([_i], _w, 'REPLACE')
_vg = ob_body.vertex_groups.new(name='torax_lower')
for _i, _w in zip([9, 10, 11, 19, 21, 22, 23, 24, 25, 26, 38, 39, 50, 51, 52, 53, 54, 59], [0.4282, 0.1062, 0.9252, 0.05342, 0.4894, 0.04323, 0.9789, 0.114, 0.0629, 0.1907, 0.04816, 0.00556, 0.4282, 0.1062, 0.9252, 0.114, 0.0629, 0.00556]): _vg.add([_i], _w, 'REPLACE')
_vg = ob_body.vertex_groups.new(name='abdomen')
for _i, _w in zip([10, 11, 20, 22, 24, 25, 26, 27, 28, 29, 30, 31, 32, 33, 34, 35, 36, 37, 38, 39, 40, 51, 52, 53, 54, 55, 56, 57, 58, 59, 60], [0.8878, 0.07261, 0.1011, 0.9316, 0.8855, 0.9358, 0.8088, 0.9765, 0.9934, 0.9954, 0.9932, 0.9961, 0.9982, 0.9982, 0.9981, 0.9982, 0.9983, 0.991, 0.9508, 0.972, 0.9841, 0.8878, 0.07261, 0.8855, 0.9358, 0.9934, 0.9954, 0.9982, 0.9982, 0.972, 0.9841]): _vg.add([_i], _w, 'REPLACE')
_m = ob_body.modifiers.new('Armature', 'ARMATURE')
_m.object = ob_wasp
ob_antelnna_mesh_l.parent = ob_wasp
ob_antelnna_mesh_l.matrix_parent_inverse = Matrix(((0.9571, 0.1692, -0.2354, 0.06459), (0.2875, -0.45, 0.8455, -0.4773), (0.03716, -0.8768, -0.4794, -0.1236), (-0.0, 0.0, -0.0, 1.0)))
ob_antelnna_mesh_l.location = (7.451e-09, -2.98e-08, 4.47e-08)
ob_antelnna_mesh_l.rotation_euler = (3.114e-08, -0.1138, -2.186e-08)
ob_antelnna_mesh_l.lock_rotations_4d = False
ob_antelnna_mesh_l.empty_display_type = 'ARROWS'
ob_antelnna_mesh_l.lineart.crease_threshold = 0.0
ob_leg2_mesh_l.parent = ob_wasp
ob_leg2_mesh_l.matrix_parent_inverse = Matrix(((-0.07558, 0.9938, -0.08118, 0.05497), (0.7442, 0.002033, -0.6679, -0.2736), (-0.6637, -0.1109, -0.7398, 0.03792), (0.0, -0.0, 0.0, 1.0)))
ob_leg2_mesh_l.location = (3.725e-09, 3.725e-09, -2.794e-09)
ob_leg2_mesh_l.rotation_euler = (3.364e-09, 0.2332, 2.872e-08)
ob_leg2_mesh_l.scale = (1.0, 1.0, 1.0)
ob_leg2_mesh_l.lock_rotations_4d = False
ob_leg2_mesh_l.empty_display_type = 'ARROWS'
ob_leg2_mesh_l.lineart.crease_threshold = 0.0
ob_wing_mesh_l.parent = ob_wasp
ob_wing_mesh_l.matrix_parent_inverse = Matrix(((-0.1744, 0.6366, -0.7513, 0.1921), (0.8098, 0.5267, 0.2583, -0.6073), (0.5601, -0.5634, -0.6074, 0.05658), (-0.0, -0.0, 0.0, 1.0)))
ob_wing_mesh_l.location = (2.235e-08, -2.608e-08, 4.47e-08)
ob_wing_mesh_l.rotation_euler = (-0.1609, -0.4244, -0.06839)
ob_wing_mesh_l.lock_rotations_4d = False
ob_wing_mesh_l.empty_display_type = 'ARROWS'
ob_wing_mesh_l.lineart.crease_threshold = 0.0
ob_leg1_mesh_l.parent = ob_wasp
ob_leg1_mesh_l.matrix_parent_inverse = Matrix(((-0.07558, 0.9938, -0.08118, 0.05497), (0.7442, 0.002033, -0.6679, -0.2736), (-0.6637, -0.1109, -0.7398, 0.03792), (0.0, -0.0, 0.0, 1.0)))
ob_leg1_mesh_l.location = (3.725e-09, 7.451e-09, -2.794e-09)
ob_leg1_mesh_l.rotation_euler = (3.364e-09, 0.2332, 2.872e-08)
ob_leg1_mesh_l.scale = (1.0, 1.0, 1.0)
ob_leg1_mesh_l.lock_rotations_4d = False
ob_leg1_mesh_l.empty_display_type = 'ARROWS'
ob_leg1_mesh_l.lineart.crease_threshold = 0.0
ob_leg3_mesh_l.parent = ob_wasp
ob_leg3_mesh_l.matrix_parent_inverse = Matrix(((-0.07558, 0.9938, -0.08118, 0.05497), (0.7442, 0.002033, -0.6679, -0.2736), (-0.6637, -0.1109, -0.7398, 0.03792), (0.0, -0.0, 0.0, 1.0)))
ob_leg3_mesh_l.location = (7.451e-09, 1.863e-09, -1.863e-09)
ob_leg3_mesh_l.rotation_euler = (3.364e-09, 0.2332, 2.872e-08)
ob_leg3_mesh_l.scale = (1.0, 1.0, 1.0)
ob_leg3_mesh_l.lock_rotations_4d = False
ob_leg3_mesh_l.empty_display_type = 'ARROWS'
ob_leg3_mesh_l.lineart.crease_threshold = 0.0
ob_antelnna_mesh_r.parent = ob_wasp
ob_antelnna_mesh_r.matrix_parent_inverse = Matrix(((0.9571, -0.1692, 0.2354, -0.04882), (-0.2875, -0.45, 0.8455, -0.4821), (-0.03716, -0.8768, -0.4794, -0.1242), (0.0, 0.0, -0.0, 1.0)))
ob_antelnna_mesh_r.location = (-3.725e-09, -2.98e-08, 0.0)
ob_antelnna_mesh_r.rotation_euler = (3.104e-08, 0.1138, 1.999e-08)
ob_antelnna_mesh_r.scale = (1.0, 1.0, 1.0)
ob_antelnna_mesh_r.lock_rotations_4d = False
ob_antelnna_mesh_r.empty_display_type = 'ARROWS'
ob_antelnna_mesh_r.lineart.crease_threshold = 0.0
ob_wing_mesh_r.parent = ob_wasp
ob_wing_mesh_r.matrix_parent_inverse = Matrix(((-0.1744, -0.6366, 0.7513, -0.195), (-0.8098, 0.5267, 0.2583, -0.6207), (-0.5601, -0.5634, -0.6074, 0.04735), (0.0, 0.0, -0.0, 1.0)))
ob_wing_mesh_r.location = (-1.49e-08, 1.118e-08, -1.49e-08)
ob_wing_mesh_r.rotation_euler = (-0.1609, 0.4244, 0.06839)
ob_wing_mesh_r.lock_rotations_4d = False
ob_wing_mesh_r.empty_display_type = 'ARROWS'
ob_wing_mesh_r.lineart.crease_threshold = 0.0
ob_leg1_mesh_r.parent = ob_wasp
ob_leg1_mesh_r.matrix_parent_inverse = Matrix(((-0.08101, -0.9938, 0.07577, -0.0563), (-0.6963, 0.002034, -0.7177, -0.2821), (0.7132, -0.1109, -0.6922, 0.04973), (0.0, 0.0, 0.0, 1.0)))
ob_leg1_mesh_r.location = (-7.451e-09, 0.0, -8.382e-09)
ob_leg1_mesh_r.rotation_euler = (6.242e-09, -0.3023, -4.097e-08)
ob_leg1_mesh_r.lock_rotations_4d = False
ob_leg1_mesh_r.empty_display_type = 'ARROWS'
ob_leg1_mesh_r.lineart.crease_threshold = 0.0
ob_leg3_mesh_r.parent = ob_wasp
ob_leg3_mesh_r.matrix_parent_inverse = Matrix(((-0.08101, -0.9938, 0.07577, -0.0563), (-0.6963, 0.002034, -0.7177, -0.2821), (0.7132, -0.1109, -0.6922, 0.04973), (0.0, 0.0, 0.0, 1.0)))
ob_leg3_mesh_r.location = (0.0, -1.863e-09, -7.451e-09)
ob_leg3_mesh_r.rotation_euler = (6.242e-09, -0.3023, -4.097e-08)
ob_leg3_mesh_r.lock_rotations_4d = False
ob_leg3_mesh_r.empty_display_type = 'ARROWS'
ob_leg3_mesh_r.lineart.crease_threshold = 0.0
ob_wasp.location = (0.0, 0.0, 0.0)
ob_wasp.scale = (1.081, 1.081, 1.081)
ob_wasp.show_in_front = True
ob_leg2_mesh_r.parent = ob_wasp
ob_leg2_mesh_r.matrix_parent_inverse = Matrix(((-0.08101, -0.9938, 0.07577, -0.0563), (-0.6963, 0.002034, -0.7177, -0.2821), (0.7132, -0.1109, -0.6922, 0.04973), (0.0, 0.0, 0.0, 1.0)))
ob_leg2_mesh_r.location = (0.0, -3.725e-09, -5.588e-09)
ob_leg2_mesh_r.rotation_euler = (6.242e-09, -0.3023, -4.097e-08)
ob_leg2_mesh_r.lock_rotations_4d = False
ob_leg2_mesh_r.empty_display_type = 'ARROWS'
ob_leg2_mesh_r.lineart.crease_threshold = 0.0

# ---- collection membership
col_collection.objects.link(ob_body)
col_collection.objects.link(ob_antelnna_mesh_l)
col_collection.objects.link(ob_leg2_mesh_l)
col_collection.objects.link(ob_wing_mesh_l)
col_collection.objects.link(ob_leg1_mesh_l)
col_collection.objects.link(ob_leg3_mesh_l)
col_collection.objects.link(ob_antelnna_mesh_r)
col_collection.objects.link(ob_wing_mesh_r)
col_collection.objects.link(ob_leg1_mesh_r)
col_collection.objects.link(ob_leg3_mesh_r)
col_collection.objects.link(ob_wasp)
col_collection.objects.link(ob_leg2_mesh_r)

# ---- scene / render settings (as saved in the file)
scene.frame_start = 0; scene.frame_end = 13; scene.frame_set(26)
scene.render.engine = 'BLENDER_EEVEE_NEXT'
scene.render.fps = 60
scene.render.use_crop_to_border = True
scene.cycles.sampling_pattern = 'TABULATED_SOBOL'
scene.cycles.use_light_tree = False
scene.view_settings.view_transform = 'Filmic'
bpy.context.view_layer.update()

# ---- added for rendering (the .blend has no active camera and no usable light): camera, sun
cam_auto = bpy.data.cameras.new('AutoCamera')
cam_auto.lens = 50.0
cam_auto.sensor_width = 36.0
cam_auto.clip_end = 1000.0
ob_auto_camera = bpy.data.objects.new('AutoCamera', cam_auto)
scene.collection.objects.link(ob_auto_camera)
ob_auto_camera.location = (2.26417, -2.65572, 1.7786)
ob_auto_camera.rotation_euler = (1.09748, -7.21219e-08, 0.694738)
scene.camera = ob_auto_camera
light_auto_sun = bpy.data.lights.new('AutoSun', 'SUN')
light_auto_sun.energy = 3.0
light_auto_sun.angle = 0.0523599
ob_auto_sun = bpy.data.objects.new('AutoSun', light_auto_sun)
scene.collection.objects.link(ob_auto_sun)
ob_auto_sun.rotation_euler = (0.872665, 0.174533, 0.523599)
bpy.context.view_layer.update()
